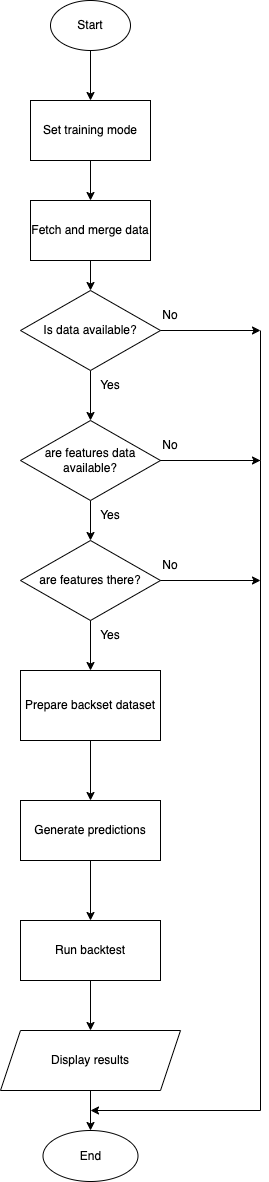

The diagram above was exported from draw.io. Its source (the exported page's mxGraphModel, read from the mxfile embedded in the PNG):
<mxGraphModel dx="1027" dy="1127" grid="1" gridSize="10" guides="1" tooltips="1" connect="1" arrows="1" fold="1" page="1" pageScale="1" pageWidth="413" pageHeight="583" math="0" shadow="0">
  <root>
    <mxCell id="0" />
    <mxCell id="1" parent="0" />
    <mxCell id="mEXePEJ1utLdH5h1N4_2-3" value="" style="edgeStyle=orthogonalEdgeStyle;rounded=0;orthogonalLoop=1;jettySize=auto;html=1;" parent="1" source="mEXePEJ1utLdH5h1N4_2-1" target="mEXePEJ1utLdH5h1N4_2-2" edge="1">
      <mxGeometry relative="1" as="geometry" />
    </mxCell>
    <mxCell id="mEXePEJ1utLdH5h1N4_2-1" value="Set training mode" style="rounded=0;whiteSpace=wrap;html=1;" parent="1" vertex="1">
      <mxGeometry x="170" y="70" width="120" height="60" as="geometry" />
    </mxCell>
    <mxCell id="mEXePEJ1utLdH5h1N4_2-5" value="" style="edgeStyle=orthogonalEdgeStyle;rounded=0;orthogonalLoop=1;jettySize=auto;html=1;" parent="1" source="mEXePEJ1utLdH5h1N4_2-2" target="mEXePEJ1utLdH5h1N4_2-4" edge="1">
      <mxGeometry relative="1" as="geometry" />
    </mxCell>
    <mxCell id="mEXePEJ1utLdH5h1N4_2-2" value="Fetch and merge data" style="whiteSpace=wrap;html=1;rounded=0;" parent="1" vertex="1">
      <mxGeometry x="170" y="170" width="120" height="60" as="geometry" />
    </mxCell>
    <mxCell id="mEXePEJ1utLdH5h1N4_2-7" value="" style="edgeStyle=orthogonalEdgeStyle;rounded=0;orthogonalLoop=1;jettySize=auto;html=1;" parent="1" source="mEXePEJ1utLdH5h1N4_2-4" target="mEXePEJ1utLdH5h1N4_2-6" edge="1">
      <mxGeometry relative="1" as="geometry" />
    </mxCell>
    <mxCell id="mEXePEJ1utLdH5h1N4_2-4" value="Is data available?" style="rhombus;whiteSpace=wrap;html=1;rounded=0;" parent="1" vertex="1">
      <mxGeometry x="160" y="260" width="140" height="80" as="geometry" />
    </mxCell>
    <mxCell id="mEXePEJ1utLdH5h1N4_2-9" value="" style="edgeStyle=orthogonalEdgeStyle;rounded=0;orthogonalLoop=1;jettySize=auto;html=1;" parent="1" source="mEXePEJ1utLdH5h1N4_2-6" target="mEXePEJ1utLdH5h1N4_2-8" edge="1">
      <mxGeometry relative="1" as="geometry" />
    </mxCell>
    <mxCell id="mEXePEJ1utLdH5h1N4_2-6" value="are features data available?" style="rhombus;whiteSpace=wrap;html=1;rounded=0;" parent="1" vertex="1">
      <mxGeometry x="160" y="390" width="140" height="80" as="geometry" />
    </mxCell>
    <mxCell id="mEXePEJ1utLdH5h1N4_2-8" value="are features there?" style="rhombus;whiteSpace=wrap;html=1;rounded=0;" parent="1" vertex="1">
      <mxGeometry x="160" y="510" width="140" height="80" as="geometry" />
    </mxCell>
    <mxCell id="mEXePEJ1utLdH5h1N4_2-16" value="" style="edgeStyle=orthogonalEdgeStyle;rounded=0;orthogonalLoop=1;jettySize=auto;html=1;" parent="1" source="mEXePEJ1utLdH5h1N4_2-13" target="mEXePEJ1utLdH5h1N4_2-15" edge="1">
      <mxGeometry relative="1" as="geometry" />
    </mxCell>
    <mxCell id="mEXePEJ1utLdH5h1N4_2-13" value="Generate predictions" style="whiteSpace=wrap;html=1;rounded=0;" parent="1" vertex="1">
      <mxGeometry x="160" y="770" width="140" height="60" as="geometry" />
    </mxCell>
    <mxCell id="mEXePEJ1utLdH5h1N4_2-20" value="" style="edgeStyle=orthogonalEdgeStyle;rounded=0;orthogonalLoop=1;jettySize=auto;html=1;" parent="1" source="mEXePEJ1utLdH5h1N4_2-15" target="mEXePEJ1utLdH5h1N4_2-19" edge="1">
      <mxGeometry relative="1" as="geometry" />
    </mxCell>
    <mxCell id="mEXePEJ1utLdH5h1N4_2-15" value="Run backtest" style="whiteSpace=wrap;html=1;rounded=0;" parent="1" vertex="1">
      <mxGeometry x="160" y="890" width="140" height="60" as="geometry" />
    </mxCell>
    <mxCell id="mEXePEJ1utLdH5h1N4_2-26" value="" style="edgeStyle=orthogonalEdgeStyle;rounded=0;orthogonalLoop=1;jettySize=auto;html=1;" parent="1" source="mEXePEJ1utLdH5h1N4_2-19" target="mEXePEJ1utLdH5h1N4_2-25" edge="1">
      <mxGeometry relative="1" as="geometry" />
    </mxCell>
    <mxCell id="mEXePEJ1utLdH5h1N4_2-19" value="Display results" style="shape=parallelogram;perimeter=parallelogramPerimeter;whiteSpace=wrap;html=1;fixedSize=1;rounded=0;" parent="1" vertex="1">
      <mxGeometry x="140" y="1000" width="180" height="60" as="geometry" />
    </mxCell>
    <mxCell id="mEXePEJ1utLdH5h1N4_2-21" value="" style="edgeStyle=orthogonalEdgeStyle;rounded=0;orthogonalLoop=1;jettySize=auto;html=1;" parent="1" source="mEXePEJ1utLdH5h1N4_2-8" target="mEXePEJ1utLdH5h1N4_2-12" edge="1">
      <mxGeometry relative="1" as="geometry">
        <mxPoint x="230" y="570" as="sourcePoint" />
        <mxPoint x="230" y="740" as="targetPoint" />
      </mxGeometry>
    </mxCell>
    <mxCell id="mEXePEJ1utLdH5h1N4_2-23" value="" style="edgeStyle=orthogonalEdgeStyle;rounded=0;orthogonalLoop=1;jettySize=auto;html=1;" parent="1" source="mEXePEJ1utLdH5h1N4_2-12" target="mEXePEJ1utLdH5h1N4_2-13" edge="1">
      <mxGeometry relative="1" as="geometry" />
    </mxCell>
    <mxCell id="mEXePEJ1utLdH5h1N4_2-12" value="Prepare backset dataset" style="rounded=0;whiteSpace=wrap;html=1;" parent="1" vertex="1">
      <mxGeometry x="160" y="640" width="140" height="70" as="geometry" />
    </mxCell>
    <mxCell id="mEXePEJ1utLdH5h1N4_2-24" value="" style="edgeStyle=orthogonalEdgeStyle;rounded=0;orthogonalLoop=1;jettySize=auto;html=1;" parent="1" source="mEXePEJ1utLdH5h1N4_2-22" target="mEXePEJ1utLdH5h1N4_2-1" edge="1">
      <mxGeometry relative="1" as="geometry" />
    </mxCell>
    <mxCell id="mEXePEJ1utLdH5h1N4_2-22" value="Start" style="ellipse;whiteSpace=wrap;html=1;" parent="1" vertex="1">
      <mxGeometry x="190" y="-30" width="80" height="50" as="geometry" />
    </mxCell>
    <mxCell id="mEXePEJ1utLdH5h1N4_2-25" value="End" style="ellipse;whiteSpace=wrap;html=1;rounded=0;" parent="1" vertex="1">
      <mxGeometry x="182.5" y="1100" width="95" height="51" as="geometry" />
    </mxCell>
    <mxCell id="mEXePEJ1utLdH5h1N4_2-29" value="" style="endArrow=none;html=1;rounded=0;" parent="1" edge="1">
      <mxGeometry width="50" height="50" relative="1" as="geometry">
        <mxPoint x="300" y="430" as="sourcePoint" />
        <mxPoint x="400" y="430" as="targetPoint" />
      </mxGeometry>
    </mxCell>
    <mxCell id="mEXePEJ1utLdH5h1N4_2-30" value="" style="endArrow=none;html=1;rounded=0;" parent="1" edge="1">
      <mxGeometry width="50" height="50" relative="1" as="geometry">
        <mxPoint x="400" y="1080" as="sourcePoint" />
        <mxPoint x="400" y="430" as="targetPoint" />
      </mxGeometry>
    </mxCell>
    <mxCell id="mEXePEJ1utLdH5h1N4_2-32" value="" style="endArrow=classic;html=1;rounded=0;" parent="1" edge="1">
      <mxGeometry width="50" height="50" relative="1" as="geometry">
        <mxPoint x="400" y="1080" as="sourcePoint" />
        <mxPoint x="230" y="1080" as="targetPoint" />
      </mxGeometry>
    </mxCell>
    <mxCell id="mEXePEJ1utLdH5h1N4_2-33" value="" style="endArrow=classic;html=1;rounded=0;" parent="1" edge="1">
      <mxGeometry width="50" height="50" relative="1" as="geometry">
        <mxPoint x="300" y="430" as="sourcePoint" />
        <mxPoint x="400" y="430" as="targetPoint" />
      </mxGeometry>
    </mxCell>
    <mxCell id="mEXePEJ1utLdH5h1N4_2-34" value="" style="endArrow=classic;html=1;rounded=0;" parent="1" edge="1">
      <mxGeometry width="50" height="50" relative="1" as="geometry">
        <mxPoint x="300" y="550" as="sourcePoint" />
        <mxPoint x="400" y="550" as="targetPoint" />
      </mxGeometry>
    </mxCell>
    <mxCell id="mEXePEJ1utLdH5h1N4_2-35" value="" style="endArrow=classic;html=1;rounded=0;" parent="1" edge="1">
      <mxGeometry width="50" height="50" relative="1" as="geometry">
        <mxPoint x="300" y="300" as="sourcePoint" />
        <mxPoint x="400" y="300" as="targetPoint" />
      </mxGeometry>
    </mxCell>
    <mxCell id="mEXePEJ1utLdH5h1N4_2-36" value="" style="endArrow=none;html=1;rounded=0;" parent="1" edge="1">
      <mxGeometry width="50" height="50" relative="1" as="geometry">
        <mxPoint x="400" y="430" as="sourcePoint" />
        <mxPoint x="400" y="300" as="targetPoint" />
      </mxGeometry>
    </mxCell>
    <mxCell id="mEXePEJ1utLdH5h1N4_2-37" value="No" style="text;html=1;align=center;verticalAlign=middle;whiteSpace=wrap;rounded=0;" parent="1" vertex="1">
      <mxGeometry x="280" y="270" width="60" height="30" as="geometry" />
    </mxCell>
    <mxCell id="mEXePEJ1utLdH5h1N4_2-40" value="Yes" style="text;html=1;align=center;verticalAlign=middle;whiteSpace=wrap;rounded=0;" parent="1" vertex="1">
      <mxGeometry x="220" y="340" width="60" height="30" as="geometry" />
    </mxCell>
    <mxCell id="mEXePEJ1utLdH5h1N4_2-41" value="No" style="text;html=1;align=center;verticalAlign=middle;whiteSpace=wrap;rounded=0;" parent="1" vertex="1">
      <mxGeometry x="280" y="400" width="60" height="30" as="geometry" />
    </mxCell>
    <mxCell id="mEXePEJ1utLdH5h1N4_2-42" value="Yes" style="text;html=1;align=center;verticalAlign=middle;whiteSpace=wrap;rounded=0;" parent="1" vertex="1">
      <mxGeometry x="220" y="470" width="60" height="30" as="geometry" />
    </mxCell>
    <mxCell id="mEXePEJ1utLdH5h1N4_2-43" value="No" style="text;html=1;align=center;verticalAlign=middle;whiteSpace=wrap;rounded=0;" parent="1" vertex="1">
      <mxGeometry x="280" y="520" width="60" height="30" as="geometry" />
    </mxCell>
    <mxCell id="mEXePEJ1utLdH5h1N4_2-44" value="Yes" style="text;html=1;align=center;verticalAlign=middle;whiteSpace=wrap;rounded=0;" parent="1" vertex="1">
      <mxGeometry x="220" y="590" width="60" height="30" as="geometry" />
    </mxCell>
  </root>
</mxGraphModel>